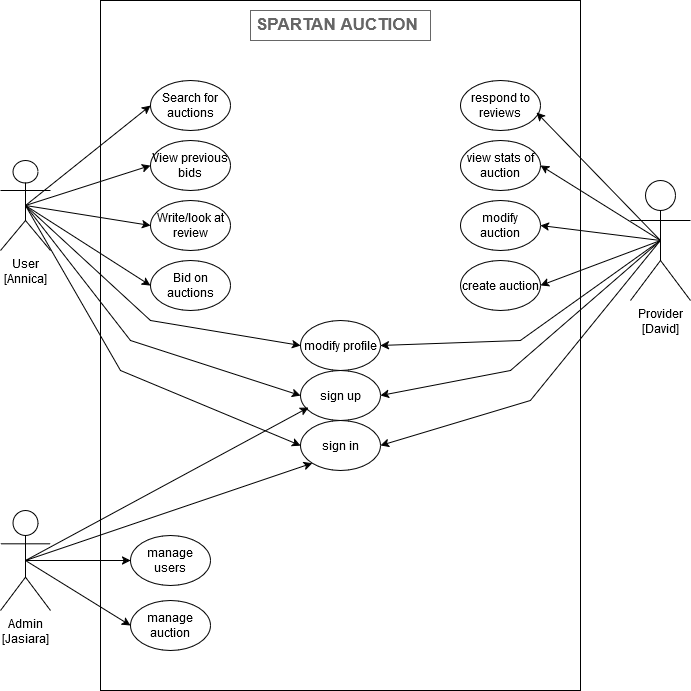

The diagram above was exported from draw.io. Its source (the exported page's mxGraphModel, read from the mxfile embedded in the PNG):
<mxGraphModel dx="1050" dy="735" grid="1" gridSize="10" guides="1" tooltips="1" connect="1" arrows="1" fold="1" page="1" pageScale="1" pageWidth="850" pageHeight="1100" math="0" shadow="0">
  <root>
    <mxCell id="0" />
    <mxCell id="1" parent="0" />
    <mxCell id="HVvRkFTWR_BCbnAEF5Q8-2" value="" style="rounded=0;whiteSpace=wrap;html=1;" parent="1" vertex="1">
      <mxGeometry x="220" y="40" width="480" height="690" as="geometry" />
    </mxCell>
    <mxCell id="HVvRkFTWR_BCbnAEF5Q8-29" style="edgeStyle=none;rounded=0;orthogonalLoop=1;jettySize=auto;html=1;exitX=0.5;exitY=0.5;exitDx=0;exitDy=0;exitPerimeter=0;entryX=0;entryY=0.5;entryDx=0;entryDy=0;" parent="1" source="HVvRkFTWR_BCbnAEF5Q8-3" target="HVvRkFTWR_BCbnAEF5Q8-7" edge="1">
      <mxGeometry relative="1" as="geometry" />
    </mxCell>
    <mxCell id="HVvRkFTWR_BCbnAEF5Q8-30" style="edgeStyle=none;rounded=0;orthogonalLoop=1;jettySize=auto;html=1;exitX=0.5;exitY=0.5;exitDx=0;exitDy=0;exitPerimeter=0;entryX=0;entryY=0.5;entryDx=0;entryDy=0;" parent="1" source="HVvRkFTWR_BCbnAEF5Q8-3" target="HVvRkFTWR_BCbnAEF5Q8-8" edge="1">
      <mxGeometry relative="1" as="geometry" />
    </mxCell>
    <mxCell id="HVvRkFTWR_BCbnAEF5Q8-31" style="edgeStyle=none;rounded=0;orthogonalLoop=1;jettySize=auto;html=1;exitX=0.5;exitY=0.5;exitDx=0;exitDy=0;exitPerimeter=0;entryX=0;entryY=0.5;entryDx=0;entryDy=0;" parent="1" source="HVvRkFTWR_BCbnAEF5Q8-3" target="HVvRkFTWR_BCbnAEF5Q8-9" edge="1">
      <mxGeometry relative="1" as="geometry" />
    </mxCell>
    <mxCell id="HVvRkFTWR_BCbnAEF5Q8-32" style="edgeStyle=none;rounded=0;orthogonalLoop=1;jettySize=auto;html=1;exitX=0.5;exitY=0.5;exitDx=0;exitDy=0;exitPerimeter=0;entryX=0;entryY=0.5;entryDx=0;entryDy=0;" parent="1" source="HVvRkFTWR_BCbnAEF5Q8-3" target="HVvRkFTWR_BCbnAEF5Q8-10" edge="1">
      <mxGeometry relative="1" as="geometry" />
    </mxCell>
    <mxCell id="HVvRkFTWR_BCbnAEF5Q8-33" style="edgeStyle=none;rounded=0;orthogonalLoop=1;jettySize=auto;html=1;exitX=0.5;exitY=0.5;exitDx=0;exitDy=0;exitPerimeter=0;entryX=0;entryY=0.5;entryDx=0;entryDy=0;" parent="1" source="HVvRkFTWR_BCbnAEF5Q8-3" target="HVvRkFTWR_BCbnAEF5Q8-11" edge="1">
      <mxGeometry relative="1" as="geometry">
        <Array as="points">
          <mxPoint x="270" y="360" />
        </Array>
      </mxGeometry>
    </mxCell>
    <mxCell id="HVvRkFTWR_BCbnAEF5Q8-34" style="edgeStyle=none;rounded=0;orthogonalLoop=1;jettySize=auto;html=1;exitX=0.5;exitY=0.5;exitDx=0;exitDy=0;exitPerimeter=0;entryX=0;entryY=0.5;entryDx=0;entryDy=0;" parent="1" source="HVvRkFTWR_BCbnAEF5Q8-3" target="HVvRkFTWR_BCbnAEF5Q8-12" edge="1">
      <mxGeometry relative="1" as="geometry">
        <Array as="points">
          <mxPoint x="250" y="380" />
        </Array>
      </mxGeometry>
    </mxCell>
    <mxCell id="HVvRkFTWR_BCbnAEF5Q8-35" style="edgeStyle=none;rounded=0;orthogonalLoop=1;jettySize=auto;html=1;exitX=0.5;exitY=0.5;exitDx=0;exitDy=0;exitPerimeter=0;entryX=0;entryY=0.5;entryDx=0;entryDy=0;" parent="1" source="HVvRkFTWR_BCbnAEF5Q8-3" target="HVvRkFTWR_BCbnAEF5Q8-13" edge="1">
      <mxGeometry relative="1" as="geometry">
        <Array as="points">
          <mxPoint x="240" y="410" />
        </Array>
      </mxGeometry>
    </mxCell>
    <mxCell id="HVvRkFTWR_BCbnAEF5Q8-3" value="&lt;div&gt;User&lt;/div&gt;&lt;div&gt;[Annica]&lt;/div&gt;" style="shape=umlActor;verticalLabelPosition=bottom;verticalAlign=top;html=1;outlineConnect=0;" parent="1" vertex="1">
      <mxGeometry x="120" y="200" width="50" height="90" as="geometry" />
    </mxCell>
    <mxCell id="HVvRkFTWR_BCbnAEF5Q8-36" style="edgeStyle=none;rounded=0;orthogonalLoop=1;jettySize=auto;html=1;exitX=0.5;exitY=0.5;exitDx=0;exitDy=0;exitPerimeter=0;entryX=0;entryY=0.5;entryDx=0;entryDy=0;" parent="1" source="HVvRkFTWR_BCbnAEF5Q8-4" target="HVvRkFTWR_BCbnAEF5Q8-14" edge="1">
      <mxGeometry relative="1" as="geometry" />
    </mxCell>
    <mxCell id="HVvRkFTWR_BCbnAEF5Q8-37" style="edgeStyle=none;rounded=0;orthogonalLoop=1;jettySize=auto;html=1;exitX=0.5;exitY=0.5;exitDx=0;exitDy=0;exitPerimeter=0;entryX=0;entryY=0.5;entryDx=0;entryDy=0;" parent="1" source="HVvRkFTWR_BCbnAEF5Q8-4" target="HVvRkFTWR_BCbnAEF5Q8-15" edge="1">
      <mxGeometry relative="1" as="geometry" />
    </mxCell>
    <mxCell id="HVvRkFTWR_BCbnAEF5Q8-39" style="edgeStyle=none;rounded=0;orthogonalLoop=1;jettySize=auto;html=1;exitX=0.5;exitY=0.5;exitDx=0;exitDy=0;exitPerimeter=0;entryX=0;entryY=1;entryDx=0;entryDy=0;" parent="1" source="HVvRkFTWR_BCbnAEF5Q8-4" target="HVvRkFTWR_BCbnAEF5Q8-13" edge="1">
      <mxGeometry relative="1" as="geometry">
        <mxPoint x="420" y="480" as="targetPoint" />
      </mxGeometry>
    </mxCell>
    <mxCell id="HVvRkFTWR_BCbnAEF5Q8-4" value="&lt;div&gt;Admin&lt;/div&gt;&lt;div&gt;[Jasiara]&lt;br&gt;&lt;/div&gt;" style="shape=umlActor;verticalLabelPosition=bottom;verticalAlign=top;html=1;outlineConnect=0;" parent="1" vertex="1">
      <mxGeometry x="120" y="550" width="50" height="100" as="geometry" />
    </mxCell>
    <mxCell id="HVvRkFTWR_BCbnAEF5Q8-42" style="edgeStyle=none;rounded=0;orthogonalLoop=1;jettySize=auto;html=1;exitX=0.5;exitY=0.5;exitDx=0;exitDy=0;exitPerimeter=0;entryX=1;entryY=0.5;entryDx=0;entryDy=0;" parent="1" source="HVvRkFTWR_BCbnAEF5Q8-5" target="HVvRkFTWR_BCbnAEF5Q8-18" edge="1">
      <mxGeometry relative="1" as="geometry" />
    </mxCell>
    <mxCell id="HVvRkFTWR_BCbnAEF5Q8-43" style="edgeStyle=none;rounded=0;orthogonalLoop=1;jettySize=auto;html=1;exitX=0.5;exitY=0.5;exitDx=0;exitDy=0;exitPerimeter=0;entryX=1;entryY=0.5;entryDx=0;entryDy=0;" parent="1" source="HVvRkFTWR_BCbnAEF5Q8-5" target="HVvRkFTWR_BCbnAEF5Q8-19" edge="1">
      <mxGeometry relative="1" as="geometry" />
    </mxCell>
    <mxCell id="HVvRkFTWR_BCbnAEF5Q8-44" style="edgeStyle=none;rounded=0;orthogonalLoop=1;jettySize=auto;html=1;exitX=0.5;exitY=0.5;exitDx=0;exitDy=0;exitPerimeter=0;entryX=1;entryY=0.5;entryDx=0;entryDy=0;" parent="1" source="HVvRkFTWR_BCbnAEF5Q8-5" target="HVvRkFTWR_BCbnAEF5Q8-20" edge="1">
      <mxGeometry relative="1" as="geometry" />
    </mxCell>
    <mxCell id="HVvRkFTWR_BCbnAEF5Q8-45" style="edgeStyle=none;rounded=0;orthogonalLoop=1;jettySize=auto;html=1;exitX=0.5;exitY=0.5;exitDx=0;exitDy=0;exitPerimeter=0;entryX=1;entryY=0.5;entryDx=0;entryDy=0;" parent="1" source="HVvRkFTWR_BCbnAEF5Q8-5" target="HVvRkFTWR_BCbnAEF5Q8-12" edge="1">
      <mxGeometry relative="1" as="geometry">
        <Array as="points">
          <mxPoint x="630" y="410" />
        </Array>
      </mxGeometry>
    </mxCell>
    <mxCell id="HVvRkFTWR_BCbnAEF5Q8-46" style="edgeStyle=none;rounded=0;orthogonalLoop=1;jettySize=auto;html=1;exitX=0.5;exitY=0.5;exitDx=0;exitDy=0;exitPerimeter=0;entryX=1;entryY=0.5;entryDx=0;entryDy=0;" parent="1" source="HVvRkFTWR_BCbnAEF5Q8-5" target="HVvRkFTWR_BCbnAEF5Q8-13" edge="1">
      <mxGeometry relative="1" as="geometry">
        <Array as="points">
          <mxPoint x="650" y="440" />
        </Array>
      </mxGeometry>
    </mxCell>
    <mxCell id="HVvRkFTWR_BCbnAEF5Q8-47" style="edgeStyle=none;rounded=0;orthogonalLoop=1;jettySize=auto;html=1;exitX=0.5;exitY=0.5;exitDx=0;exitDy=0;exitPerimeter=0;entryX=1;entryY=0.5;entryDx=0;entryDy=0;" parent="1" source="HVvRkFTWR_BCbnAEF5Q8-5" target="HVvRkFTWR_BCbnAEF5Q8-11" edge="1">
      <mxGeometry relative="1" as="geometry">
        <Array as="points">
          <mxPoint x="640" y="380" />
        </Array>
      </mxGeometry>
    </mxCell>
    <mxCell id="HVvRkFTWR_BCbnAEF5Q8-5" value="&lt;div&gt;Provider&lt;/div&gt;&lt;div&gt;[David]&lt;br&gt;&lt;/div&gt;" style="shape=umlActor;verticalLabelPosition=bottom;verticalAlign=top;html=1;outlineConnect=0;" parent="1" vertex="1">
      <mxGeometry x="750" y="220" width="60" height="120" as="geometry" />
    </mxCell>
    <mxCell id="HVvRkFTWR_BCbnAEF5Q8-6" value="SPARTAN AUCTION" style="strokeWidth=1;shadow=0;dashed=0;align=right;html=1;shape=mxgraph.mockup.text.textBox;fontColor=#666666;align=left;fontSize=17;spacingLeft=4;spacingTop=-3;whiteSpace=wrap;strokeColor=#666666;mainText=;verticalAlign=middle;fontStyle=1" parent="1" vertex="1">
      <mxGeometry x="370" y="50" width="180" height="30" as="geometry" />
    </mxCell>
    <mxCell id="HVvRkFTWR_BCbnAEF5Q8-7" value="&lt;div&gt;Search for auctions&lt;/div&gt;" style="ellipse;whiteSpace=wrap;html=1;" parent="1" vertex="1">
      <mxGeometry x="270" y="120" width="80" height="50" as="geometry" />
    </mxCell>
    <mxCell id="HVvRkFTWR_BCbnAEF5Q8-8" value="View previous bids" style="ellipse;whiteSpace=wrap;html=1;" parent="1" vertex="1">
      <mxGeometry x="270" y="180" width="80" height="50" as="geometry" />
    </mxCell>
    <mxCell id="HVvRkFTWR_BCbnAEF5Q8-9" value="&lt;div&gt;Write/look at review&lt;/div&gt;" style="ellipse;whiteSpace=wrap;html=1;" parent="1" vertex="1">
      <mxGeometry x="270" y="240" width="80" height="50" as="geometry" />
    </mxCell>
    <mxCell id="HVvRkFTWR_BCbnAEF5Q8-10" value="&lt;div&gt;Bid on auctions&lt;/div&gt;" style="ellipse;whiteSpace=wrap;html=1;" parent="1" vertex="1">
      <mxGeometry x="270" y="300" width="80" height="50" as="geometry" />
    </mxCell>
    <mxCell id="HVvRkFTWR_BCbnAEF5Q8-11" value="&lt;div&gt;modify profile&lt;/div&gt;" style="ellipse;whiteSpace=wrap;html=1;" parent="1" vertex="1">
      <mxGeometry x="420" y="360" width="80" height="50" as="geometry" />
    </mxCell>
    <mxCell id="HVvRkFTWR_BCbnAEF5Q8-12" value="sign up" style="ellipse;whiteSpace=wrap;html=1;" parent="1" vertex="1">
      <mxGeometry x="420" y="410" width="80" height="50" as="geometry" />
    </mxCell>
    <mxCell id="HVvRkFTWR_BCbnAEF5Q8-13" value="&lt;div&gt;sign in&lt;/div&gt;" style="ellipse;whiteSpace=wrap;html=1;" parent="1" vertex="1">
      <mxGeometry x="420" y="460" width="80" height="50" as="geometry" />
    </mxCell>
    <mxCell id="HVvRkFTWR_BCbnAEF5Q8-14" value="manage users" style="ellipse;whiteSpace=wrap;html=1;" parent="1" vertex="1">
      <mxGeometry x="250" y="575" width="80" height="50" as="geometry" />
    </mxCell>
    <mxCell id="HVvRkFTWR_BCbnAEF5Q8-15" value="&lt;div&gt;manage auction&lt;/div&gt;" style="ellipse;whiteSpace=wrap;html=1;" parent="1" vertex="1">
      <mxGeometry x="250" y="640" width="80" height="50" as="geometry" />
    </mxCell>
    <mxCell id="HVvRkFTWR_BCbnAEF5Q8-17" value="&lt;div&gt;respond to reviews&lt;/div&gt;" style="ellipse;whiteSpace=wrap;html=1;" parent="1" vertex="1">
      <mxGeometry x="580" y="120" width="80" height="50" as="geometry" />
    </mxCell>
    <mxCell id="HVvRkFTWR_BCbnAEF5Q8-18" value="&lt;div&gt;view stats of auction&lt;/div&gt;" style="ellipse;whiteSpace=wrap;html=1;" parent="1" vertex="1">
      <mxGeometry x="580" y="180" width="80" height="50" as="geometry" />
    </mxCell>
    <mxCell id="HVvRkFTWR_BCbnAEF5Q8-19" value="&lt;div&gt;modify auction&lt;/div&gt;" style="ellipse;whiteSpace=wrap;html=1;" parent="1" vertex="1">
      <mxGeometry x="580" y="240" width="80" height="50" as="geometry" />
    </mxCell>
    <mxCell id="HVvRkFTWR_BCbnAEF5Q8-20" value="create auction" style="ellipse;whiteSpace=wrap;html=1;" parent="1" vertex="1">
      <mxGeometry x="580" y="300" width="80" height="50" as="geometry" />
    </mxCell>
    <mxCell id="HVvRkFTWR_BCbnAEF5Q8-40" style="edgeStyle=none;rounded=0;orthogonalLoop=1;jettySize=auto;html=1;exitX=0.5;exitY=0.5;exitDx=0;exitDy=0;exitPerimeter=0;entryX=0.1;entryY=0.74;entryDx=0;entryDy=0;entryPerimeter=0;" parent="1" source="HVvRkFTWR_BCbnAEF5Q8-4" target="HVvRkFTWR_BCbnAEF5Q8-12" edge="1">
      <mxGeometry relative="1" as="geometry" />
    </mxCell>
    <mxCell id="HVvRkFTWR_BCbnAEF5Q8-41" style="edgeStyle=none;rounded=0;orthogonalLoop=1;jettySize=auto;html=1;exitX=0.5;exitY=0.5;exitDx=0;exitDy=0;exitPerimeter=0;entryX=0.95;entryY=0.64;entryDx=0;entryDy=0;entryPerimeter=0;" parent="1" source="HVvRkFTWR_BCbnAEF5Q8-5" target="HVvRkFTWR_BCbnAEF5Q8-17" edge="1">
      <mxGeometry relative="1" as="geometry" />
    </mxCell>
  </root>
</mxGraphModel>